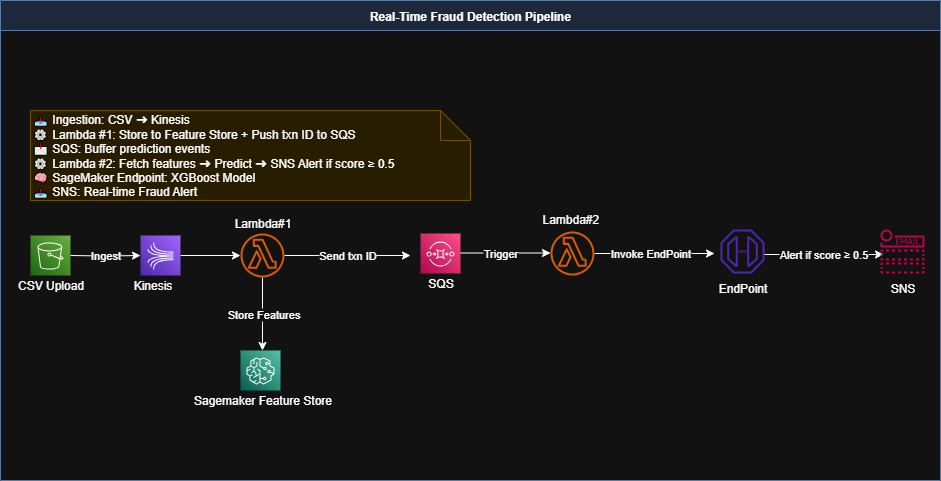

The diagram above was exported from draw.io. Its source (the exported page's mxGraphModel, read from the mxfile embedded in the PNG):
<mxGraphModel dx="1314" dy="586" grid="1" gridSize="10" guides="1" tooltips="1" connect="1" arrows="1" fold="1" page="1" pageScale="1" pageWidth="1169" pageHeight="827" math="0" shadow="0">
  <root>
    <mxCell id="0" />
    <mxCell id="1" parent="0" />
    <mxCell id="5RPaoOOKfuoUFxlCDHj4-121" value="Store Features" style="edgeStyle=orthogonalEdgeStyle;rounded=0;elbow=horizontal;html=1;exitX=0.5;exitY=1;exitDx=0;exitDy=0;" parent="1" source="Lak6hDtsnNVGQWjbJQ8--6" edge="1">
      <mxGeometry relative="1" as="geometry">
        <mxPoint x="1130" y="450" as="sourcePoint" />
        <mxPoint x="1022" y="500" as="targetPoint" />
      </mxGeometry>
    </mxCell>
    <mxCell id="5RPaoOOKfuoUFxlCDHj4-122" value="Send txn ID" style="edgeStyle=orthogonalEdgeStyle;rounded=0;elbow=horizontal;html=1;exitX=1;exitY=0.5;exitDx=0;exitDy=0;" parent="1" source="Lak6hDtsnNVGQWjbJQ8--6" edge="1">
      <mxGeometry relative="1" as="geometry">
        <mxPoint x="1190" y="420" as="sourcePoint" />
        <mxPoint x="1170" y="405" as="targetPoint" />
      </mxGeometry>
    </mxCell>
    <mxCell id="5RPaoOOKfuoUFxlCDHj4-123" value="Trigger" style="edgeStyle=orthogonalEdgeStyle;rounded=0;elbow=horizontal;html=1;" parent="1" edge="1">
      <mxGeometry x="0.1667" relative="1" as="geometry">
        <mxPoint x="1190" y="402.5" as="sourcePoint" />
        <mxPoint x="1310" y="402.5" as="targetPoint" />
        <mxPoint as="offset" />
      </mxGeometry>
    </mxCell>
    <mxCell id="5RPaoOOKfuoUFxlCDHj4-125" value="Alert if score ≥ 0.5" style="edgeStyle=orthogonalEdgeStyle;rounded=0;elbow=horizontal;html=1;" parent="1" edge="1">
      <mxGeometry relative="1" as="geometry">
        <mxPoint x="1523" y="404" as="sourcePoint" />
        <mxPoint x="1643" y="404" as="targetPoint" />
      </mxGeometry>
    </mxCell>
    <mxCell id="5RPaoOOKfuoUFxlCDHj4-126" value="Real-Time Fraud Detection Pipeline" style="swimlane;childLayout=stackLayout;horizontal=1;startSize=30;fillColor=#DAE8FC;strokeColor=#6C8EBF;movable=0;resizable=0;rotatable=0;deletable=0;editable=0;locked=1;connectable=0;container=1;" parent="1" vertex="1">
      <mxGeometry x="760" y="150" width="940" height="480" as="geometry" />
    </mxCell>
    <mxCell id="Lak6hDtsnNVGQWjbJQ8--10" value="" style="edgeStyle=orthogonalEdgeStyle;rounded=0;orthogonalLoop=1;jettySize=auto;html=1;" edge="1" parent="1" source="Lak6hDtsnNVGQWjbJQ8--1" target="Lak6hDtsnNVGQWjbJQ8--6">
      <mxGeometry relative="1" as="geometry" />
    </mxCell>
    <mxCell id="Lak6hDtsnNVGQWjbJQ8--1" value="" style="shape=image;verticalLabelPosition=bottom;labelBackgroundColor=default;verticalAlign=top;aspect=fixed;imageAspect=0;editableCssRules=.*;image=data:image/svg+xml,(base64 omitted: 1268 chars);" vertex="1" parent="1">
      <mxGeometry x="900" y="385" width="40" height="40" as="geometry" />
    </mxCell>
    <mxCell id="Lak6hDtsnNVGQWjbJQ8--2" value="" style="shape=image;verticalLabelPosition=bottom;labelBackgroundColor=default;verticalAlign=top;aspect=fixed;imageAspect=0;editableCssRules=.*;image=data:image/svg+xml,(base64 omitted: 2128 chars);" vertex="1" parent="1">
      <mxGeometry x="790" y="385" width="40" height="40" as="geometry" />
    </mxCell>
    <mxCell id="Lak6hDtsnNVGQWjbJQ8--4" value="CSV Upload" style="text;html=1;align=center;verticalAlign=middle;resizable=0;points=[];autosize=1;strokeColor=none;fillColor=none;" vertex="1" parent="1">
      <mxGeometry x="765" y="420" width="90" height="30" as="geometry" />
    </mxCell>
    <mxCell id="Lak6hDtsnNVGQWjbJQ8--6" value="" style="shape=image;verticalLabelPosition=bottom;labelBackgroundColor=default;verticalAlign=top;aspect=fixed;imageAspect=0;editableCssRules=.*;image=data:image/svg+xml,(base64 omitted: 1132 chars);" vertex="1" parent="1">
      <mxGeometry x="1000" y="383" width="44" height="44" as="geometry" />
    </mxCell>
    <mxCell id="Lak6hDtsnNVGQWjbJQ8--14" value="Lambda#1&lt;div&gt;&lt;br&gt;&lt;/div&gt;" style="text;html=1;align=center;verticalAlign=middle;resizable=0;points=[];autosize=1;strokeColor=none;fillColor=none;" vertex="1" parent="1">
      <mxGeometry x="982" y="360" width="80" height="40" as="geometry" />
    </mxCell>
    <mxCell id="Lak6hDtsnNVGQWjbJQ8--32" value="&lt;div&gt;📥 Ingestion: CSV ➜ Kinesis&lt;/div&gt;&lt;div&gt;⚙ Lambda #1: Store to Feature Store + Push txn ID to SQS&lt;/div&gt;&lt;div&gt;📩 SQS: Buffer prediction events&lt;/div&gt;&lt;div&gt;⚙ Lambda #2: Fetch features ➜ Predict ➜ SNS Alert if score ≥ 0.5&lt;/div&gt;&lt;div&gt;🧠 SageMaker Endpoint: XGBoost Model&lt;/div&gt;&lt;div&gt;📤 SNS: Real-time Fraud Alert&lt;/div&gt;" style="shape=note;whiteSpace=wrap;html=1;fillColor=#FFF2CC;strokeColor=#D6B656;align=left;" vertex="1" parent="1">
      <mxGeometry x="790" y="260" width="440" height="90" as="geometry" />
    </mxCell>
    <mxCell id="Lak6hDtsnNVGQWjbJQ8--35" value="" style="shape=image;verticalLabelPosition=bottom;labelBackgroundColor=default;verticalAlign=top;aspect=fixed;imageAspect=0;editableCssRules=.*;image=data:image/svg+xml,(base64 omitted: 2864 chars);" vertex="1" parent="1">
      <mxGeometry x="1180" y="383" width="40" height="40" as="geometry" />
    </mxCell>
    <mxCell id="Lak6hDtsnNVGQWjbJQ8--41" value="" style="shape=image;verticalLabelPosition=bottom;labelBackgroundColor=default;verticalAlign=top;aspect=fixed;imageAspect=0;editableCssRules=.*;image=data:image/svg+xml,(base64 omitted: 1132 chars);" vertex="1" parent="1">
      <mxGeometry x="1310" y="381" width="44" height="44" as="geometry" />
    </mxCell>
    <mxCell id="Lak6hDtsnNVGQWjbJQ8--43" value="Lambda#2&lt;div&gt;&lt;br&gt;&lt;div style=&quot;forced-color-adjust: none; box-shadow: none !important;&quot;&gt;&lt;br style=&quot;forced-color-adjust: none; color: rgb(255, 255, 255); font-family: Helvetica; font-size: 12px; font-style: normal; font-variant-ligatures: normal; font-variant-caps: normal; font-weight: 400; letter-spacing: normal; orphans: 2; text-align: center; text-indent: 0px; text-transform: none; widows: 2; word-spacing: 0px; -webkit-text-stroke-width: 0px; white-space: nowrap; background-color: rgb(27, 29, 30); text-decoration-thickness: initial; text-decoration-style: initial; text-decoration-color: initial; box-shadow: none !important;&quot;&gt;&lt;br&gt;&lt;br&gt;&lt;/div&gt;&lt;/div&gt;" style="text;whiteSpace=wrap;html=1;" vertex="1" parent="1">
      <mxGeometry x="1300" y="355" width="90" height="80" as="geometry" />
    </mxCell>
    <mxCell id="Lak6hDtsnNVGQWjbJQ8--46" value="Invoke EndPoint" style="edgeStyle=orthogonalEdgeStyle;rounded=0;elbow=horizontal;html=1;" edge="1" parent="1">
      <mxGeometry x="-0.0667" relative="1" as="geometry">
        <mxPoint x="1354" y="403" as="sourcePoint" />
        <mxPoint x="1474" y="403" as="targetPoint" />
        <mxPoint as="offset" />
      </mxGeometry>
    </mxCell>
    <mxCell id="Lak6hDtsnNVGQWjbJQ8--47" value="" style="shape=image;verticalLabelPosition=bottom;labelBackgroundColor=default;verticalAlign=top;aspect=fixed;imageAspect=0;editableCssRules=.*;image=data:image/svg+xml,(base64 omitted: 1308 chars);" vertex="1" parent="1">
      <mxGeometry x="1480" y="379" width="44" height="44" as="geometry" />
    </mxCell>
    <mxCell id="Lak6hDtsnNVGQWjbJQ8--50" value="" style="shape=image;verticalLabelPosition=bottom;labelBackgroundColor=default;verticalAlign=top;aspect=fixed;imageAspect=0;editableCssRules=.*;image=data:image/svg+xml,(base64 omitted: 2028 chars);" vertex="1" parent="1">
      <mxGeometry x="1640" y="379" width="44" height="44" as="geometry" />
    </mxCell>
    <mxCell id="Lak6hDtsnNVGQWjbJQ8--51" value="Ingest" style="edgeStyle=orthogonalEdgeStyle;rounded=0;elbow=horizontal;html=1;exitX=1;exitY=0.5;exitDx=0;exitDy=0;entryX=0;entryY=0.5;entryDx=0;entryDy=0;" edge="1" parent="1" target="Lak6hDtsnNVGQWjbJQ8--1">
      <mxGeometry relative="1" as="geometry">
        <mxPoint x="830" y="405" as="sourcePoint" />
        <mxPoint x="956" y="405" as="targetPoint" />
      </mxGeometry>
    </mxCell>
    <mxCell id="Lak6hDtsnNVGQWjbJQ8--52" value="" style="shape=image;verticalLabelPosition=bottom;labelBackgroundColor=default;verticalAlign=top;aspect=fixed;imageAspect=0;editableCssRules=.*;image=data:image/svg+xml,(base64 omitted: 3068 chars);" vertex="1" parent="1">
      <mxGeometry x="1000" y="500" width="40" height="40" as="geometry" />
    </mxCell>
    <mxCell id="Lak6hDtsnNVGQWjbJQ8--53" value="Sagemaker Feature Store" style="text;html=1;align=center;verticalAlign=middle;resizable=0;points=[];autosize=1;strokeColor=none;fillColor=none;" vertex="1" parent="1">
      <mxGeometry x="942" y="535" width="160" height="30" as="geometry" />
    </mxCell>
    <mxCell id="Lak6hDtsnNVGQWjbJQ8--56" value="Kinesis" style="text;html=1;align=center;verticalAlign=middle;resizable=0;points=[];autosize=1;strokeColor=none;fillColor=none;" vertex="1" parent="1">
      <mxGeometry x="882" y="420" width="60" height="30" as="geometry" />
    </mxCell>
    <mxCell id="Lak6hDtsnNVGQWjbJQ8--57" value="SQS" style="text;html=1;align=center;verticalAlign=middle;resizable=0;points=[];autosize=1;strokeColor=none;fillColor=none;" vertex="1" parent="1">
      <mxGeometry x="1175" y="418" width="50" height="30" as="geometry" />
    </mxCell>
    <mxCell id="Lak6hDtsnNVGQWjbJQ8--58" value="EndPoint" style="text;html=1;align=center;verticalAlign=middle;resizable=0;points=[];autosize=1;strokeColor=none;fillColor=none;" vertex="1" parent="1">
      <mxGeometry x="1467" y="423" width="70" height="30" as="geometry" />
    </mxCell>
    <mxCell id="Lak6hDtsnNVGQWjbJQ8--61" value="SNS" style="text;html=1;align=center;verticalAlign=middle;resizable=0;points=[];autosize=1;strokeColor=none;fillColor=none;" vertex="1" parent="1">
      <mxGeometry x="1637" y="423" width="50" height="30" as="geometry" />
    </mxCell>
  </root>
</mxGraphModel>